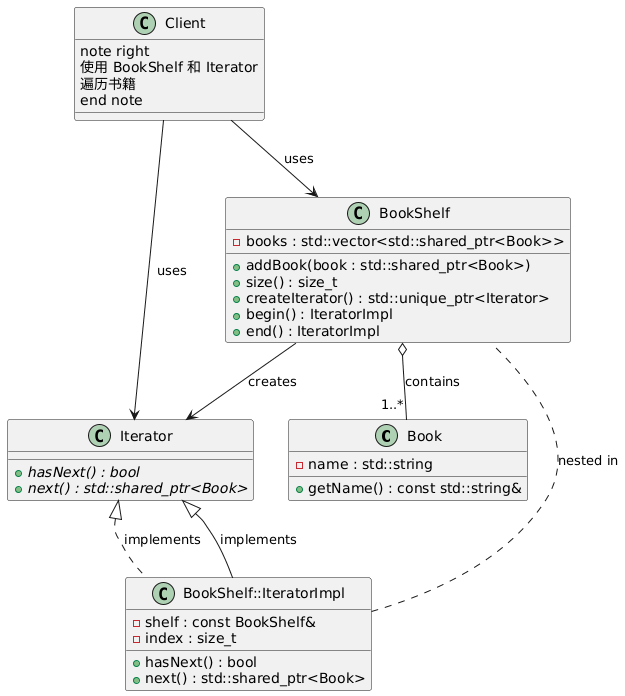

The diagram above was rendered by PlantUML. Its source (embedded in the PNG):
@startuml
' === 聚合元素：Book ===
class Book {
    - name : std::string
    + getName() : const std::string&
}

' === 抽象迭代器接口 ===
class Iterator {
    {abstract} + hasNext() : bool
    {abstract} + next() : std::shared_ptr<Book>
}

' === 具体聚合类：BookShelf ===
class BookShelf {
    - books : std::vector<std::shared_ptr<Book>>
    + addBook(book : std::shared_ptr<Book>)
    + size() : size_t
    + createIterator() : std::unique_ptr<Iterator>
    + begin() : IteratorImpl
    + end() : IteratorImpl
}

' === 嵌套的具体迭代器实现 ===
class BookShelf::IteratorImpl {
    - shelf : const BookShelf&
    - index : size_t
    + hasNext() : bool
    + next() : std::shared_ptr<Book>
}

' === 关系 ===
BookShelf o-- "1..*" Book : contains
BookShelf --> Iterator : creates
BookShelf::IteratorImpl --|> Iterator : implements
BookShelf::IteratorImpl .. BookShelf : nested in
Iterator <|.. BookShelf::IteratorImpl : implements

' === 客户端（可选，用于说明使用关系）===
class Client {
    note right
        使用 BookShelf 和 Iterator
        遍历书籍
    end note
}

Client --> BookShelf : uses
Client --> Iterator : uses
@enduml